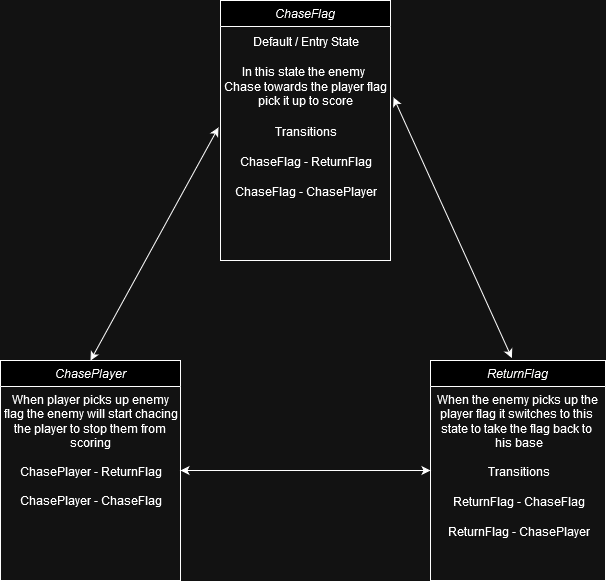

The diagram above was exported from draw.io. Its source (the exported page's mxGraphModel, read from the mxfile embedded in the PNG):
<mxGraphModel dx="1434" dy="746" grid="1" gridSize="10" guides="1" tooltips="1" connect="1" arrows="1" fold="1" page="1" pageScale="1" pageWidth="827" pageHeight="1169" math="0" shadow="0">
  <root>
    <mxCell id="WIyWlLk6GJQsqaUBKTNV-0" />
    <mxCell id="WIyWlLk6GJQsqaUBKTNV-1" parent="WIyWlLk6GJQsqaUBKTNV-0" />
    <mxCell id="zkfFHV4jXpPFQw0GAbJ--0" value="ChaseFlag" style="swimlane;fontStyle=2;align=center;verticalAlign=top;childLayout=stackLayout;horizontal=1;startSize=26;horizontalStack=0;resizeParent=1;resizeLast=0;collapsible=1;marginBottom=0;rounded=0;shadow=0;strokeWidth=1;" parent="WIyWlLk6GJQsqaUBKTNV-1" vertex="1">
      <mxGeometry x="350" y="100" width="170" height="260" as="geometry">
        <mxRectangle x="230" y="140" width="160" height="26" as="alternateBounds" />
      </mxGeometry>
    </mxCell>
    <mxCell id="o7FLav8pYk0vgtNSMNj2-2" value="Default / Entry State" style="text;html=1;align=center;verticalAlign=middle;resizable=0;points=[];autosize=1;strokeColor=none;fillColor=none;" parent="zkfFHV4jXpPFQw0GAbJ--0" vertex="1">
      <mxGeometry y="26" width="170" height="30" as="geometry" />
    </mxCell>
    <mxCell id="o7FLav8pYk0vgtNSMNj2-3" value="In this state the enemy&amp;nbsp;&lt;br&gt;Chase towards the player flag&lt;br&gt;pick it up to score" style="text;html=1;align=center;verticalAlign=middle;resizable=0;points=[];autosize=1;strokeColor=none;fillColor=none;" parent="zkfFHV4jXpPFQw0GAbJ--0" vertex="1">
      <mxGeometry y="56" width="170" height="60" as="geometry" />
    </mxCell>
    <mxCell id="o7FLav8pYk0vgtNSMNj2-13" value="Transitions" style="text;html=1;align=center;verticalAlign=middle;resizable=0;points=[];autosize=1;strokeColor=none;fillColor=none;" parent="zkfFHV4jXpPFQw0GAbJ--0" vertex="1">
      <mxGeometry y="116" width="170" height="30" as="geometry" />
    </mxCell>
    <mxCell id="o7FLav8pYk0vgtNSMNj2-14" value="ChaseFlag - ReturnFlag" style="text;html=1;align=center;verticalAlign=middle;resizable=0;points=[];autosize=1;strokeColor=none;fillColor=none;" parent="zkfFHV4jXpPFQw0GAbJ--0" vertex="1">
      <mxGeometry y="146" width="170" height="30" as="geometry" />
    </mxCell>
    <mxCell id="o7FLav8pYk0vgtNSMNj2-15" value="ChaseFlag - ChasePlayer" style="text;html=1;align=center;verticalAlign=middle;resizable=0;points=[];autosize=1;strokeColor=none;fillColor=none;" parent="zkfFHV4jXpPFQw0GAbJ--0" vertex="1">
      <mxGeometry y="176" width="170" height="30" as="geometry" />
    </mxCell>
    <mxCell id="o7FLav8pYk0vgtNSMNj2-4" value="ReturnFlag" style="swimlane;fontStyle=2;align=center;verticalAlign=top;childLayout=stackLayout;horizontal=1;startSize=26;horizontalStack=0;resizeParent=1;resizeLast=0;collapsible=1;marginBottom=0;rounded=0;shadow=0;strokeWidth=1;" parent="WIyWlLk6GJQsqaUBKTNV-1" vertex="1">
      <mxGeometry x="560" y="460" width="175" height="220" as="geometry">
        <mxRectangle x="230" y="140" width="160" height="26" as="alternateBounds" />
      </mxGeometry>
    </mxCell>
    <mxCell id="o7FLav8pYk0vgtNSMNj2-16" value="When the enemy picks up the&amp;nbsp;&lt;br&gt;player flag it switches to this&amp;nbsp;&lt;br&gt;state to take the flag back to&amp;nbsp;&lt;br&gt;his base" style="text;html=1;align=center;verticalAlign=middle;resizable=0;points=[];autosize=1;strokeColor=none;fillColor=none;" parent="o7FLav8pYk0vgtNSMNj2-4" vertex="1">
      <mxGeometry y="26" width="175" height="70" as="geometry" />
    </mxCell>
    <mxCell id="o7FLav8pYk0vgtNSMNj2-17" value="Transitions" style="text;html=1;align=center;verticalAlign=middle;resizable=0;points=[];autosize=1;strokeColor=none;fillColor=none;" parent="o7FLav8pYk0vgtNSMNj2-4" vertex="1">
      <mxGeometry y="96" width="175" height="30" as="geometry" />
    </mxCell>
    <mxCell id="o7FLav8pYk0vgtNSMNj2-18" value="ReturnFlag - ChaseFlag" style="text;html=1;align=center;verticalAlign=middle;resizable=0;points=[];autosize=1;strokeColor=none;fillColor=none;" parent="o7FLav8pYk0vgtNSMNj2-4" vertex="1">
      <mxGeometry y="126" width="175" height="30" as="geometry" />
    </mxCell>
    <mxCell id="o7FLav8pYk0vgtNSMNj2-19" value="ReturnFlag - ChasePlayer" style="text;html=1;align=center;verticalAlign=middle;resizable=0;points=[];autosize=1;strokeColor=none;fillColor=none;" parent="o7FLav8pYk0vgtNSMNj2-4" vertex="1">
      <mxGeometry y="156" width="175" height="30" as="geometry" />
    </mxCell>
    <mxCell id="o7FLav8pYk0vgtNSMNj2-5" value="ChasePlayer" style="swimlane;fontStyle=2;align=center;verticalAlign=top;childLayout=stackLayout;horizontal=1;startSize=26;horizontalStack=0;resizeParent=1;resizeLast=0;collapsible=1;marginBottom=0;rounded=0;shadow=0;strokeWidth=1;" parent="WIyWlLk6GJQsqaUBKTNV-1" vertex="1">
      <mxGeometry x="130" y="460" width="180" height="220" as="geometry">
        <mxRectangle x="230" y="140" width="160" height="26" as="alternateBounds" />
      </mxGeometry>
    </mxCell>
    <mxCell id="o7FLav8pYk0vgtNSMNj2-20" value="When player picks up enemy&lt;br&gt;flag the enemy will start chacing&lt;br&gt;the player to stop them from&lt;br&gt;scoring" style="text;html=1;align=center;verticalAlign=middle;resizable=0;points=[];autosize=1;strokeColor=none;fillColor=none;" parent="o7FLav8pYk0vgtNSMNj2-5" vertex="1">
      <mxGeometry y="26" width="180" height="70" as="geometry" />
    </mxCell>
    <mxCell id="o7FLav8pYk0vgtNSMNj2-21" value="ChasePlayer - ReturnFlag&lt;br&gt;&lt;br&gt;ChasePlayer - ChaseFlag" style="text;html=1;align=center;verticalAlign=middle;resizable=0;points=[];autosize=1;strokeColor=none;fillColor=none;" parent="o7FLav8pYk0vgtNSMNj2-5" vertex="1">
      <mxGeometry y="96" width="180" height="60" as="geometry" />
    </mxCell>
    <mxCell id="o7FLav8pYk0vgtNSMNj2-9" value="" style="endArrow=classic;startArrow=classic;html=1;rounded=0;exitX=0.5;exitY=0;exitDx=0;exitDy=0;entryX=-0.012;entryY=0.367;entryDx=0;entryDy=0;entryPerimeter=0;" parent="WIyWlLk6GJQsqaUBKTNV-1" source="o7FLav8pYk0vgtNSMNj2-5" target="o7FLav8pYk0vgtNSMNj2-13" edge="1">
      <mxGeometry width="50" height="50" relative="1" as="geometry">
        <mxPoint x="390" y="610" as="sourcePoint" />
        <mxPoint x="330" y="240" as="targetPoint" />
      </mxGeometry>
    </mxCell>
    <mxCell id="o7FLav8pYk0vgtNSMNj2-10" value="" style="endArrow=classic;startArrow=classic;html=1;rounded=0;entryX=0;entryY=0.5;entryDx=0;entryDy=0;exitX=1;exitY=0.5;exitDx=0;exitDy=0;" parent="WIyWlLk6GJQsqaUBKTNV-1" source="o7FLav8pYk0vgtNSMNj2-5" target="o7FLav8pYk0vgtNSMNj2-4" edge="1">
      <mxGeometry width="50" height="50" relative="1" as="geometry">
        <mxPoint x="430" y="600" as="sourcePoint" />
        <mxPoint x="460" y="480" as="targetPoint" />
      </mxGeometry>
    </mxCell>
    <mxCell id="o7FLav8pYk0vgtNSMNj2-11" value="" style="endArrow=classic;startArrow=classic;html=1;rounded=0;entryX=1.018;entryY=0.683;entryDx=0;entryDy=0;exitX=0.465;exitY=-0.011;exitDx=0;exitDy=0;entryPerimeter=0;exitPerimeter=0;" parent="WIyWlLk6GJQsqaUBKTNV-1" source="o7FLav8pYk0vgtNSMNj2-4" target="o7FLav8pYk0vgtNSMNj2-3" edge="1">
      <mxGeometry width="50" height="50" relative="1" as="geometry">
        <mxPoint x="320" y="480" as="sourcePoint" />
        <mxPoint x="350" y="360" as="targetPoint" />
      </mxGeometry>
    </mxCell>
  </root>
</mxGraphModel>